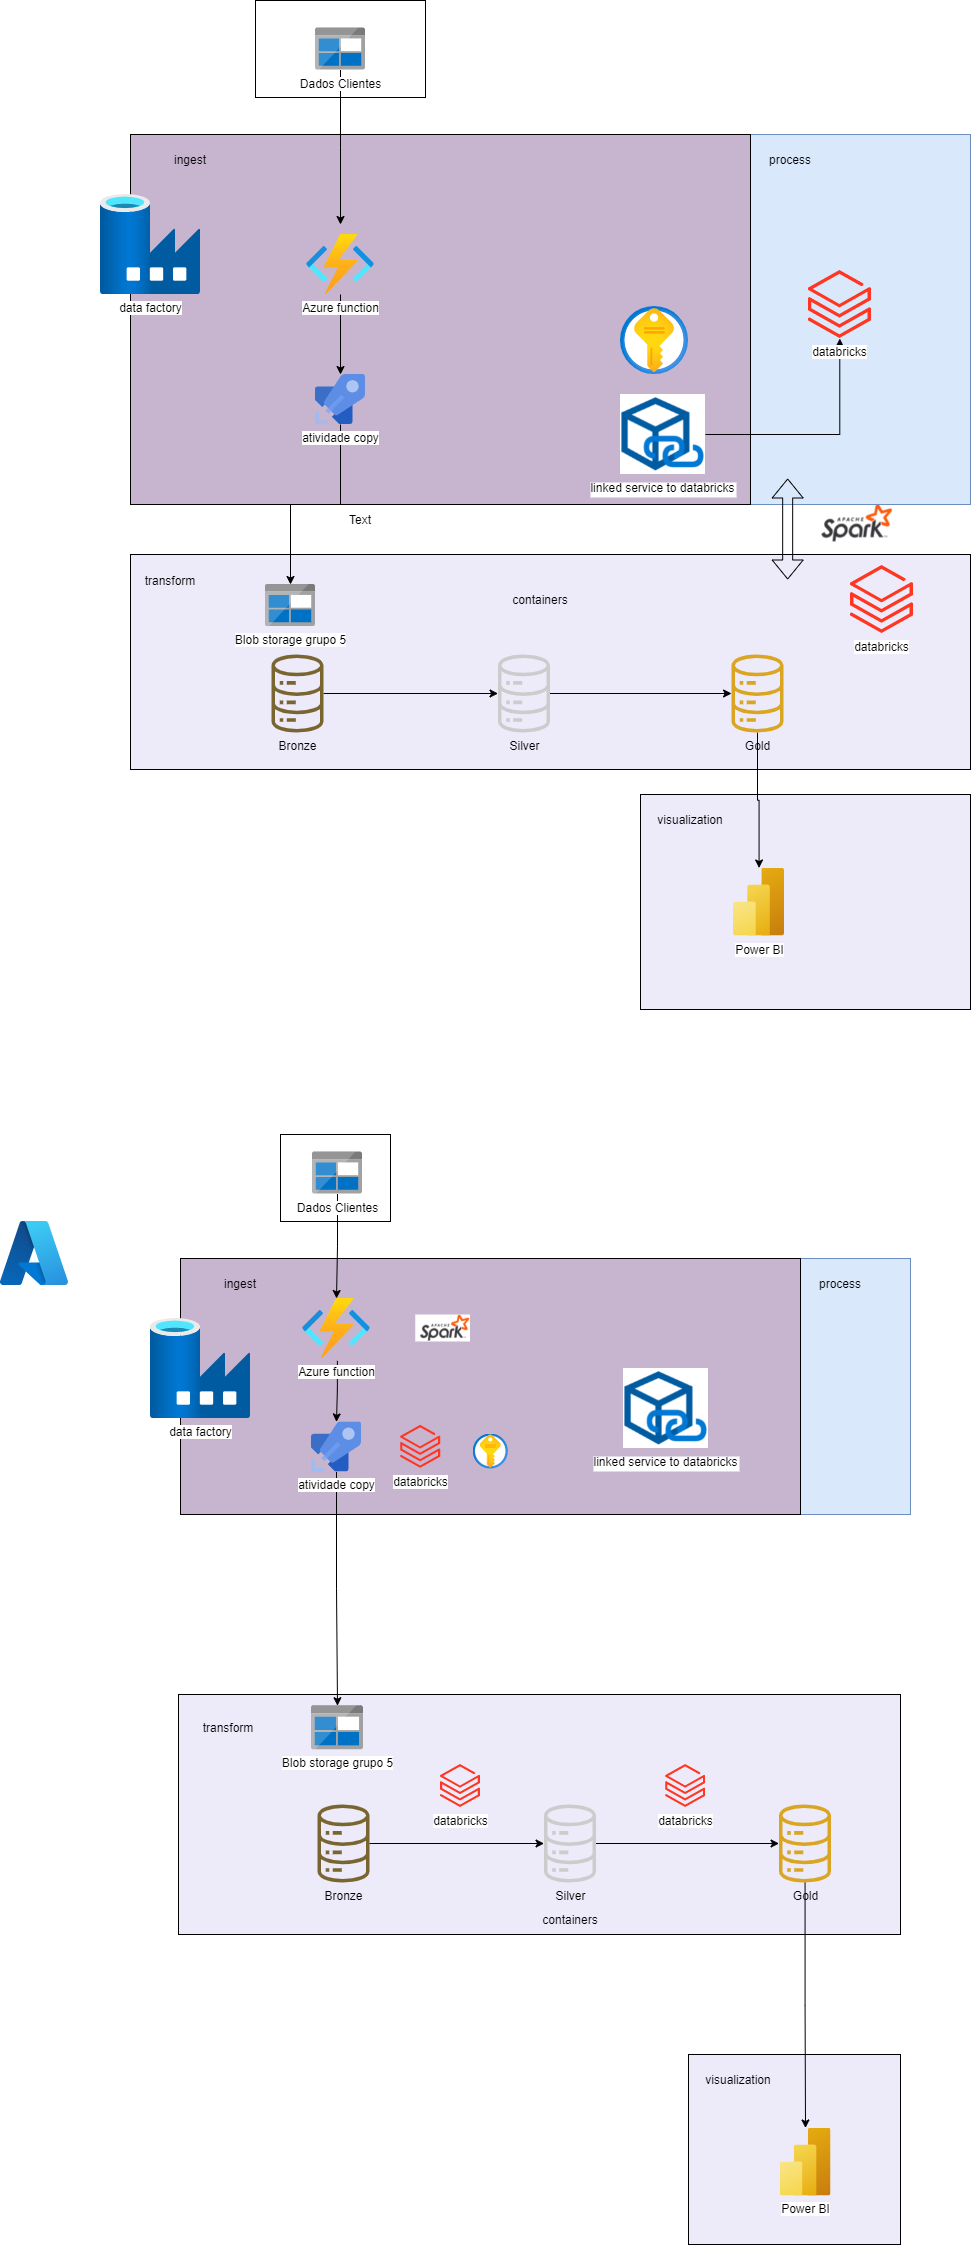

The diagram above was exported from draw.io. Its source (the exported page's mxGraphModel, read from the mxfile embedded in the PNG):
<mxGraphModel dx="1961" dy="671" grid="1" gridSize="10" guides="1" tooltips="1" connect="1" arrows="1" fold="1" page="1" pageScale="1" pageWidth="827" pageHeight="1169" math="0" shadow="0">
  <root>
    <mxCell id="0" />
    <mxCell id="1" parent="0" />
    <mxCell id="CjrealuKwnq1mrGlpfEA-1" value="" style="shape=image;verticalLabelPosition=bottom;labelBackgroundColor=default;verticalAlign=top;aspect=fixed;imageAspect=0;image=https://eduardo2s.github.io/assets/img/spark.png;" parent="1" vertex="1">
      <mxGeometry x="668" y="550" width="160" height="90" as="geometry" />
    </mxCell>
    <mxCell id="DmdU8ZEOlt_OejEhqSOY-6" value="" style="rounded=0;whiteSpace=wrap;html=1;fillColor=#dae8fc;strokeColor=#6c8ebf;" parent="1" vertex="1">
      <mxGeometry x="310" y="190" width="550" height="370" as="geometry" />
    </mxCell>
    <mxCell id="CjrealuKwnq1mrGlpfEA-20" value="" style="rounded=0;whiteSpace=wrap;html=1;fillColor=#edebfa;" parent="1" vertex="1">
      <mxGeometry x="530" y="850" width="330" height="215" as="geometry" />
    </mxCell>
    <mxCell id="uuC0uU9qO-WGWbCFHayV-21" value="" style="rounded=0;whiteSpace=wrap;html=1;fillColor=#c7b4cf;" parent="1" vertex="1">
      <mxGeometry x="20" y="190" width="620" height="370" as="geometry" />
    </mxCell>
    <mxCell id="uuC0uU9qO-WGWbCFHayV-23" value="" style="rounded=0;whiteSpace=wrap;html=1;fillColor=#edebfa;" parent="1" vertex="1">
      <mxGeometry x="20" y="610" width="840" height="215" as="geometry" />
    </mxCell>
    <mxCell id="uuC0uU9qO-WGWbCFHayV-22" value="" style="rounded=0;whiteSpace=wrap;html=1;fillColor=#ffffff;" parent="1" vertex="1">
      <mxGeometry x="145" y="56" width="170" height="97" as="geometry" />
    </mxCell>
    <mxCell id="uuC0uU9qO-WGWbCFHayV-2" value="Blob storage grupo 5" style="image;sketch=0;aspect=fixed;html=1;points=[];align=center;fontSize=12;image=img/lib/mscae/BlobBlock.svg;" parent="1" vertex="1">
      <mxGeometry x="155" y="640" width="50" height="42" as="geometry" />
    </mxCell>
    <mxCell id="CjrealuKwnq1mrGlpfEA-10" style="edgeStyle=orthogonalEdgeStyle;rounded=0;orthogonalLoop=1;jettySize=auto;html=1;" parent="1" source="uuC0uU9qO-WGWbCFHayV-3" edge="1">
      <mxGeometry relative="1" as="geometry">
        <mxPoint x="230" y="280" as="targetPoint" />
      </mxGeometry>
    </mxCell>
    <mxCell id="uuC0uU9qO-WGWbCFHayV-3" value="Dados Clientes" style="image;sketch=0;aspect=fixed;html=1;points=[];align=center;fontSize=12;image=img/lib/mscae/BlobBlock.svg;" parent="1" vertex="1">
      <mxGeometry x="205" y="83.5" width="50" height="42" as="geometry" />
    </mxCell>
    <mxCell id="CjrealuKwnq1mrGlpfEA-15" style="edgeStyle=orthogonalEdgeStyle;rounded=0;orthogonalLoop=1;jettySize=auto;html=1;" parent="1" source="uuC0uU9qO-WGWbCFHayV-5" target="CjrealuKwnq1mrGlpfEA-3" edge="1">
      <mxGeometry relative="1" as="geometry" />
    </mxCell>
    <mxCell id="uuC0uU9qO-WGWbCFHayV-5" value="Bronze" style="sketch=0;outlineConnect=0;fillColor=#786530;strokeColor=#A18841;dashed=0;verticalLabelPosition=bottom;verticalAlign=top;align=center;html=1;fontSize=12;fontStyle=0;aspect=fixed;pointerEvents=1;shape=mxgraph.aws4.iot_analytics_data_store;" parent="1" vertex="1">
      <mxGeometry x="160" y="710" width="54" height="78" as="geometry" />
    </mxCell>
    <mxCell id="DmdU8ZEOlt_OejEhqSOY-5" style="edgeStyle=orthogonalEdgeStyle;rounded=0;orthogonalLoop=1;jettySize=auto;html=1;" parent="1" source="uuC0uU9qO-WGWbCFHayV-16" target="uuC0uU9qO-WGWbCFHayV-2" edge="1">
      <mxGeometry relative="1" as="geometry" />
    </mxCell>
    <mxCell id="uuC0uU9qO-WGWbCFHayV-16" value="atividade copy" style="image;sketch=0;aspect=fixed;html=1;points=[];align=center;fontSize=12;image=img/lib/mscae/Azure_Pipelines.svg;" parent="1" vertex="1">
      <mxGeometry x="205" y="430" width="50" height="50" as="geometry" />
    </mxCell>
    <mxCell id="xcUW8jf7g7LdZtzedoRj-5" style="edgeStyle=orthogonalEdgeStyle;rounded=0;orthogonalLoop=1;jettySize=auto;html=1;" parent="1" source="xcUW8jf7g7LdZtzedoRj-1" target="xcUW8jf7g7LdZtzedoRj-4" edge="1">
      <mxGeometry relative="1" as="geometry" />
    </mxCell>
    <mxCell id="xcUW8jf7g7LdZtzedoRj-1" value="linked service to databricks" style="shape=image;verticalLabelPosition=bottom;labelBackgroundColor=default;verticalAlign=top;aspect=fixed;imageAspect=0;image=https://1.bp.blogspot.com/-i1F-HI1KbFk/YZAawL2YzQI/AAAAAAAALtw/frUspfHvkMsQEQlhggRjzea029vZ-6y7gCLcBGAsYHQ/s1006/ADFLinkedService.png;" parent="1" vertex="1">
      <mxGeometry x="510" y="450" width="84.99" height="80" as="geometry" />
    </mxCell>
    <mxCell id="xcUW8jf7g7LdZtzedoRj-4" value="databricks" style="image;aspect=fixed;html=1;points=[];align=center;fontSize=12;image=img/lib/azure2/analytics/Azure_Databricks.svg;" parent="1" vertex="1">
      <mxGeometry x="697.92" y="326" width="62.8" height="68" as="geometry" />
    </mxCell>
    <mxCell id="CjrealuKwnq1mrGlpfEA-2" value="ingest" style="text;html=1;align=center;verticalAlign=middle;whiteSpace=wrap;rounded=0;" parent="1" vertex="1">
      <mxGeometry x="50" y="200" width="60" height="30" as="geometry" />
    </mxCell>
    <mxCell id="CjrealuKwnq1mrGlpfEA-17" style="edgeStyle=orthogonalEdgeStyle;rounded=0;orthogonalLoop=1;jettySize=auto;html=1;" parent="1" source="CjrealuKwnq1mrGlpfEA-3" target="CjrealuKwnq1mrGlpfEA-4" edge="1">
      <mxGeometry relative="1" as="geometry" />
    </mxCell>
    <mxCell id="CjrealuKwnq1mrGlpfEA-3" value="Silver" style="sketch=0;outlineConnect=0;fillColor=#cccccc;strokeColor=#A18841;dashed=0;verticalLabelPosition=bottom;verticalAlign=top;align=center;html=1;fontSize=12;fontStyle=0;aspect=fixed;pointerEvents=1;shape=mxgraph.aws4.iot_analytics_data_store;" parent="1" vertex="1">
      <mxGeometry x="386.5" y="710" width="54" height="78" as="geometry" />
    </mxCell>
    <mxCell id="CjrealuKwnq1mrGlpfEA-24" style="edgeStyle=orthogonalEdgeStyle;rounded=0;orthogonalLoop=1;jettySize=auto;html=1;" parent="1" source="CjrealuKwnq1mrGlpfEA-4" target="CjrealuKwnq1mrGlpfEA-22" edge="1">
      <mxGeometry relative="1" as="geometry" />
    </mxCell>
    <mxCell id="CjrealuKwnq1mrGlpfEA-4" value="Gold" style="sketch=0;outlineConnect=0;fillColor=#daa520;strokeColor=#A18841;dashed=0;verticalLabelPosition=bottom;verticalAlign=top;align=center;html=1;fontSize=12;fontStyle=0;aspect=fixed;pointerEvents=1;shape=mxgraph.aws4.iot_analytics_data_store;" parent="1" vertex="1">
      <mxGeometry x="620" y="710" width="54" height="78" as="geometry" />
    </mxCell>
    <mxCell id="CjrealuKwnq1mrGlpfEA-16" value="" style="shape=flexArrow;endArrow=classic;startArrow=classic;html=1;rounded=0;entryX=0.098;entryY=0.997;entryDx=0;entryDy=0;entryPerimeter=0;" parent="1" edge="1">
      <mxGeometry width="100" height="100" relative="1" as="geometry">
        <mxPoint x="677.17" y="635" as="sourcePoint" />
        <mxPoint x="677.17" y="534" as="targetPoint" />
      </mxGeometry>
    </mxCell>
    <mxCell id="CjrealuKwnq1mrGlpfEA-18" value="process" style="text;html=1;align=center;verticalAlign=middle;whiteSpace=wrap;rounded=0;" parent="1" vertex="1">
      <mxGeometry x="649.72" y="200" width="60" height="30" as="geometry" />
    </mxCell>
    <mxCell id="CjrealuKwnq1mrGlpfEA-19" value="containers" style="text;html=1;align=center;verticalAlign=middle;whiteSpace=wrap;rounded=0;" parent="1" vertex="1">
      <mxGeometry x="400" y="640" width="60" height="30" as="geometry" />
    </mxCell>
    <mxCell id="CjrealuKwnq1mrGlpfEA-21" value="" style="image;aspect=fixed;html=1;points=[];align=center;fontSize=12;image=img/lib/azure2/security/Key_Vaults.svg;" parent="1" vertex="1">
      <mxGeometry x="510" y="362" width="68" height="68" as="geometry" />
    </mxCell>
    <mxCell id="CjrealuKwnq1mrGlpfEA-22" value="Power BI" style="image;aspect=fixed;html=1;points=[];align=center;fontSize=12;image=img/lib/azure2/analytics/Power_BI_Embedded.svg;" parent="1" vertex="1">
      <mxGeometry x="623" y="923.5" width="51" height="68" as="geometry" />
    </mxCell>
    <mxCell id="CjrealuKwnq1mrGlpfEA-23" value="visualization" style="text;html=1;align=center;verticalAlign=middle;whiteSpace=wrap;rounded=0;" parent="1" vertex="1">
      <mxGeometry x="550" y="860" width="60" height="30" as="geometry" />
    </mxCell>
    <mxCell id="DmdU8ZEOlt_OejEhqSOY-4" style="edgeStyle=orthogonalEdgeStyle;rounded=0;orthogonalLoop=1;jettySize=auto;html=1;" parent="1" source="DmdU8ZEOlt_OejEhqSOY-1" target="uuC0uU9qO-WGWbCFHayV-16" edge="1">
      <mxGeometry relative="1" as="geometry" />
    </mxCell>
    <mxCell id="DmdU8ZEOlt_OejEhqSOY-1" value="Azure function" style="image;aspect=fixed;html=1;points=[];align=center;fontSize=12;image=img/lib/azure2/compute/Function_Apps.svg;" parent="1" vertex="1">
      <mxGeometry x="196" y="290" width="68" height="60" as="geometry" />
    </mxCell>
    <mxCell id="DmdU8ZEOlt_OejEhqSOY-3" value="data factory" style="image;aspect=fixed;html=1;points=[];align=center;fontSize=12;image=img/lib/azure2/databases/Data_Factory.svg;" parent="1" vertex="1">
      <mxGeometry x="-10" y="250" width="100" height="100" as="geometry" />
    </mxCell>
    <mxCell id="DmdU8ZEOlt_OejEhqSOY-7" value="databricks" style="image;aspect=fixed;html=1;points=[];align=center;fontSize=12;image=img/lib/azure2/analytics/Azure_Databricks.svg;" parent="1" vertex="1">
      <mxGeometry x="740" y="621" width="62.8" height="68" as="geometry" />
    </mxCell>
    <mxCell id="DmdU8ZEOlt_OejEhqSOY-9" value="Text" style="text;html=1;align=center;verticalAlign=middle;whiteSpace=wrap;rounded=0;" parent="1" vertex="1">
      <mxGeometry x="220" y="560" width="60" height="30" as="geometry" />
    </mxCell>
    <mxCell id="DmdU8ZEOlt_OejEhqSOY-10" value="transform" style="text;html=1;align=center;verticalAlign=middle;whiteSpace=wrap;rounded=0;" parent="1" vertex="1">
      <mxGeometry x="30" y="621" width="60" height="30" as="geometry" />
    </mxCell>
    <mxCell id="RlaIpI8KK7QkpXk_w45f-2" value="" style="rounded=0;whiteSpace=wrap;html=1;fillColor=#dae8fc;strokeColor=#6c8ebf;" vertex="1" parent="1">
      <mxGeometry x="360" y="1314" width="440" height="256" as="geometry" />
    </mxCell>
    <mxCell id="RlaIpI8KK7QkpXk_w45f-3" value="" style="rounded=0;whiteSpace=wrap;html=1;fillColor=#edebfa;" vertex="1" parent="1">
      <mxGeometry x="578" y="2110" width="212" height="190" as="geometry" />
    </mxCell>
    <mxCell id="RlaIpI8KK7QkpXk_w45f-4" value="" style="rounded=0;whiteSpace=wrap;html=1;fillColor=#c7b4cf;" vertex="1" parent="1">
      <mxGeometry x="70" y="1314" width="620" height="256" as="geometry" />
    </mxCell>
    <mxCell id="RlaIpI8KK7QkpXk_w45f-5" value="" style="rounded=0;whiteSpace=wrap;html=1;fillColor=#edebfa;" vertex="1" parent="1">
      <mxGeometry x="68" y="1750" width="722" height="240" as="geometry" />
    </mxCell>
    <mxCell id="RlaIpI8KK7QkpXk_w45f-6" value="" style="rounded=0;whiteSpace=wrap;html=1;fillColor=#ffffff;" vertex="1" parent="1">
      <mxGeometry x="170" y="1190" width="110" height="87" as="geometry" />
    </mxCell>
    <mxCell id="RlaIpI8KK7QkpXk_w45f-7" value="Blob storage grupo 5" style="image;sketch=0;aspect=fixed;html=1;points=[];align=center;fontSize=12;image=img/lib/mscae/BlobBlock.svg;" vertex="1" parent="1">
      <mxGeometry x="201" y="1761.25" width="52" height="43.68" as="geometry" />
    </mxCell>
    <mxCell id="RlaIpI8KK7QkpXk_w45f-8" style="edgeStyle=orthogonalEdgeStyle;rounded=0;orthogonalLoop=1;jettySize=auto;html=1;" edge="1" parent="1" source="RlaIpI8KK7QkpXk_w45f-9" target="RlaIpI8KK7QkpXk_w45f-29">
      <mxGeometry relative="1" as="geometry">
        <mxPoint x="280" y="1404" as="targetPoint" />
      </mxGeometry>
    </mxCell>
    <mxCell id="RlaIpI8KK7QkpXk_w45f-9" value="Dados Clientes" style="image;sketch=0;aspect=fixed;html=1;points=[];align=center;fontSize=12;image=img/lib/mscae/BlobBlock.svg;" vertex="1" parent="1">
      <mxGeometry x="202" y="1207.5" width="50" height="42" as="geometry" />
    </mxCell>
    <mxCell id="RlaIpI8KK7QkpXk_w45f-10" style="edgeStyle=orthogonalEdgeStyle;rounded=0;orthogonalLoop=1;jettySize=auto;html=1;" edge="1" parent="1" source="RlaIpI8KK7QkpXk_w45f-11" target="RlaIpI8KK7QkpXk_w45f-19">
      <mxGeometry relative="1" as="geometry" />
    </mxCell>
    <mxCell id="RlaIpI8KK7QkpXk_w45f-11" value="Bronze" style="sketch=0;outlineConnect=0;fillColor=#786530;strokeColor=#A18841;dashed=0;verticalLabelPosition=bottom;verticalAlign=top;align=center;html=1;fontSize=12;fontStyle=0;aspect=fixed;pointerEvents=1;shape=mxgraph.aws4.iot_analytics_data_store;" vertex="1" parent="1">
      <mxGeometry x="206" y="1860" width="54" height="78" as="geometry" />
    </mxCell>
    <mxCell id="RlaIpI8KK7QkpXk_w45f-12" style="edgeStyle=orthogonalEdgeStyle;rounded=0;orthogonalLoop=1;jettySize=auto;html=1;" edge="1" parent="1" source="RlaIpI8KK7QkpXk_w45f-13" target="RlaIpI8KK7QkpXk_w45f-7">
      <mxGeometry relative="1" as="geometry" />
    </mxCell>
    <mxCell id="RlaIpI8KK7QkpXk_w45f-13" value="atividade copy" style="image;sketch=0;aspect=fixed;html=1;points=[];align=center;fontSize=12;image=img/lib/mscae/Azure_Pipelines.svg;" vertex="1" parent="1">
      <mxGeometry x="201" y="1477.41" width="50" height="50" as="geometry" />
    </mxCell>
    <mxCell id="RlaIpI8KK7QkpXk_w45f-15" value="linked service to databricks" style="shape=image;verticalLabelPosition=bottom;labelBackgroundColor=default;verticalAlign=top;aspect=fixed;imageAspect=0;image=https://1.bp.blogspot.com/-i1F-HI1KbFk/YZAawL2YzQI/AAAAAAAALtw/frUspfHvkMsQEQlhggRjzea029vZ-6y7gCLcBGAsYHQ/s1006/ADFLinkedService.png;" vertex="1" parent="1">
      <mxGeometry x="513.01" y="1424" width="84.99" height="80" as="geometry" />
    </mxCell>
    <mxCell id="RlaIpI8KK7QkpXk_w45f-16" value="databricks" style="image;aspect=fixed;html=1;points=[];align=center;fontSize=12;image=img/lib/azure2/analytics/Azure_Databricks.svg;" vertex="1" parent="1">
      <mxGeometry x="555.12" y="1819.9999999999998" width="39.87" height="43.17" as="geometry" />
    </mxCell>
    <mxCell id="RlaIpI8KK7QkpXk_w45f-17" value="ingest" style="text;html=1;align=center;verticalAlign=middle;whiteSpace=wrap;rounded=0;" vertex="1" parent="1">
      <mxGeometry x="100" y="1324" width="60" height="30" as="geometry" />
    </mxCell>
    <mxCell id="RlaIpI8KK7QkpXk_w45f-18" style="edgeStyle=orthogonalEdgeStyle;rounded=0;orthogonalLoop=1;jettySize=auto;html=1;" edge="1" parent="1" source="RlaIpI8KK7QkpXk_w45f-19" target="RlaIpI8KK7QkpXk_w45f-21">
      <mxGeometry relative="1" as="geometry" />
    </mxCell>
    <mxCell id="RlaIpI8KK7QkpXk_w45f-19" value="Silver" style="sketch=0;outlineConnect=0;fillColor=#cccccc;strokeColor=#A18841;dashed=0;verticalLabelPosition=bottom;verticalAlign=top;align=center;html=1;fontSize=12;fontStyle=0;aspect=fixed;pointerEvents=1;shape=mxgraph.aws4.iot_analytics_data_store;" vertex="1" parent="1">
      <mxGeometry x="432.5" y="1860" width="54" height="78" as="geometry" />
    </mxCell>
    <mxCell id="RlaIpI8KK7QkpXk_w45f-20" style="edgeStyle=orthogonalEdgeStyle;rounded=0;orthogonalLoop=1;jettySize=auto;html=1;" edge="1" parent="1" source="RlaIpI8KK7QkpXk_w45f-21" target="RlaIpI8KK7QkpXk_w45f-26">
      <mxGeometry relative="1" as="geometry" />
    </mxCell>
    <mxCell id="RlaIpI8KK7QkpXk_w45f-21" value="Gold" style="sketch=0;outlineConnect=0;fillColor=#daa520;strokeColor=#A18841;dashed=0;verticalLabelPosition=bottom;verticalAlign=top;align=center;html=1;fontSize=12;fontStyle=0;aspect=fixed;pointerEvents=1;shape=mxgraph.aws4.iot_analytics_data_store;" vertex="1" parent="1">
      <mxGeometry x="667.5" y="1860" width="54" height="78" as="geometry" />
    </mxCell>
    <mxCell id="RlaIpI8KK7QkpXk_w45f-23" value="process" style="text;html=1;align=center;verticalAlign=middle;whiteSpace=wrap;rounded=0;" vertex="1" parent="1">
      <mxGeometry x="699.72" y="1324" width="60" height="30" as="geometry" />
    </mxCell>
    <mxCell id="RlaIpI8KK7QkpXk_w45f-24" value="containers" style="text;html=1;align=center;verticalAlign=middle;whiteSpace=wrap;rounded=0;" vertex="1" parent="1">
      <mxGeometry x="429.5" y="1960" width="60" height="30" as="geometry" />
    </mxCell>
    <mxCell id="RlaIpI8KK7QkpXk_w45f-25" value="" style="image;aspect=fixed;html=1;points=[];align=center;fontSize=12;image=img/lib/azure2/security/Key_Vaults.svg;" vertex="1" parent="1">
      <mxGeometry x="362.75" y="1489.5" width="34.5" height="34.5" as="geometry" />
    </mxCell>
    <mxCell id="RlaIpI8KK7QkpXk_w45f-26" value="Power BI" style="image;aspect=fixed;html=1;points=[];align=center;fontSize=12;image=img/lib/azure2/analytics/Power_BI_Embedded.svg;" vertex="1" parent="1">
      <mxGeometry x="669.5" y="2183.5" width="51" height="68" as="geometry" />
    </mxCell>
    <mxCell id="RlaIpI8KK7QkpXk_w45f-27" value="visualization" style="text;html=1;align=center;verticalAlign=middle;whiteSpace=wrap;rounded=0;" vertex="1" parent="1">
      <mxGeometry x="598" y="2120" width="60" height="30" as="geometry" />
    </mxCell>
    <mxCell id="RlaIpI8KK7QkpXk_w45f-28" style="edgeStyle=orthogonalEdgeStyle;rounded=0;orthogonalLoop=1;jettySize=auto;html=1;exitX=0.513;exitY=1.04;exitDx=0;exitDy=0;exitPerimeter=0;" edge="1" parent="1" source="RlaIpI8KK7QkpXk_w45f-29" target="RlaIpI8KK7QkpXk_w45f-13">
      <mxGeometry relative="1" as="geometry">
        <mxPoint x="230" y="1460" as="sourcePoint" />
      </mxGeometry>
    </mxCell>
    <mxCell id="RlaIpI8KK7QkpXk_w45f-29" value="Azure function" style="image;aspect=fixed;html=1;points=[];align=center;fontSize=12;image=img/lib/azure2/compute/Function_Apps.svg;" vertex="1" parent="1">
      <mxGeometry x="192" y="1354" width="68" height="60" as="geometry" />
    </mxCell>
    <mxCell id="RlaIpI8KK7QkpXk_w45f-30" value="data factory" style="image;aspect=fixed;html=1;points=[];align=center;fontSize=12;image=img/lib/azure2/databases/Data_Factory.svg;" vertex="1" parent="1">
      <mxGeometry x="40" y="1374" width="100" height="100" as="geometry" />
    </mxCell>
    <mxCell id="RlaIpI8KK7QkpXk_w45f-33" value="transform" style="text;html=1;align=center;verticalAlign=middle;whiteSpace=wrap;rounded=0;" vertex="1" parent="1">
      <mxGeometry x="88" y="1768.09" width="60" height="30" as="geometry" />
    </mxCell>
    <mxCell id="RlaIpI8KK7QkpXk_w45f-34" value="" style="image;aspect=fixed;html=1;points=[];align=center;fontSize=12;image=img/lib/azure2/other/Azure_A.svg;" vertex="1" parent="1">
      <mxGeometry x="-110" y="1277" width="68" height="64.12" as="geometry" />
    </mxCell>
    <mxCell id="RlaIpI8KK7QkpXk_w45f-1" value="" style="shape=image;verticalLabelPosition=bottom;labelBackgroundColor=default;verticalAlign=top;aspect=fixed;imageAspect=0;image=https://eduardo2s.github.io/assets/img/spark.png;clipPath=inset(10.95% 28% 45.86% 22.67%);" vertex="1" parent="1">
      <mxGeometry x="305.26" y="1370.4999999999998" width="54.74" height="27" as="geometry" />
    </mxCell>
    <mxCell id="RlaIpI8KK7QkpXk_w45f-44" value="databricks" style="image;aspect=fixed;html=1;points=[];align=center;fontSize=12;image=img/lib/azure2/analytics/Azure_Databricks.svg;" vertex="1" parent="1">
      <mxGeometry x="290.13" y="1480.8299999999997" width="39.87" height="43.17" as="geometry" />
    </mxCell>
    <mxCell id="RlaIpI8KK7QkpXk_w45f-45" value="databricks" style="image;aspect=fixed;html=1;points=[];align=center;fontSize=12;image=img/lib/azure2/analytics/Azure_Databricks.svg;" vertex="1" parent="1">
      <mxGeometry x="330" y="1819.9999999999998" width="39.87" height="43.17" as="geometry" />
    </mxCell>
  </root>
</mxGraphModel>